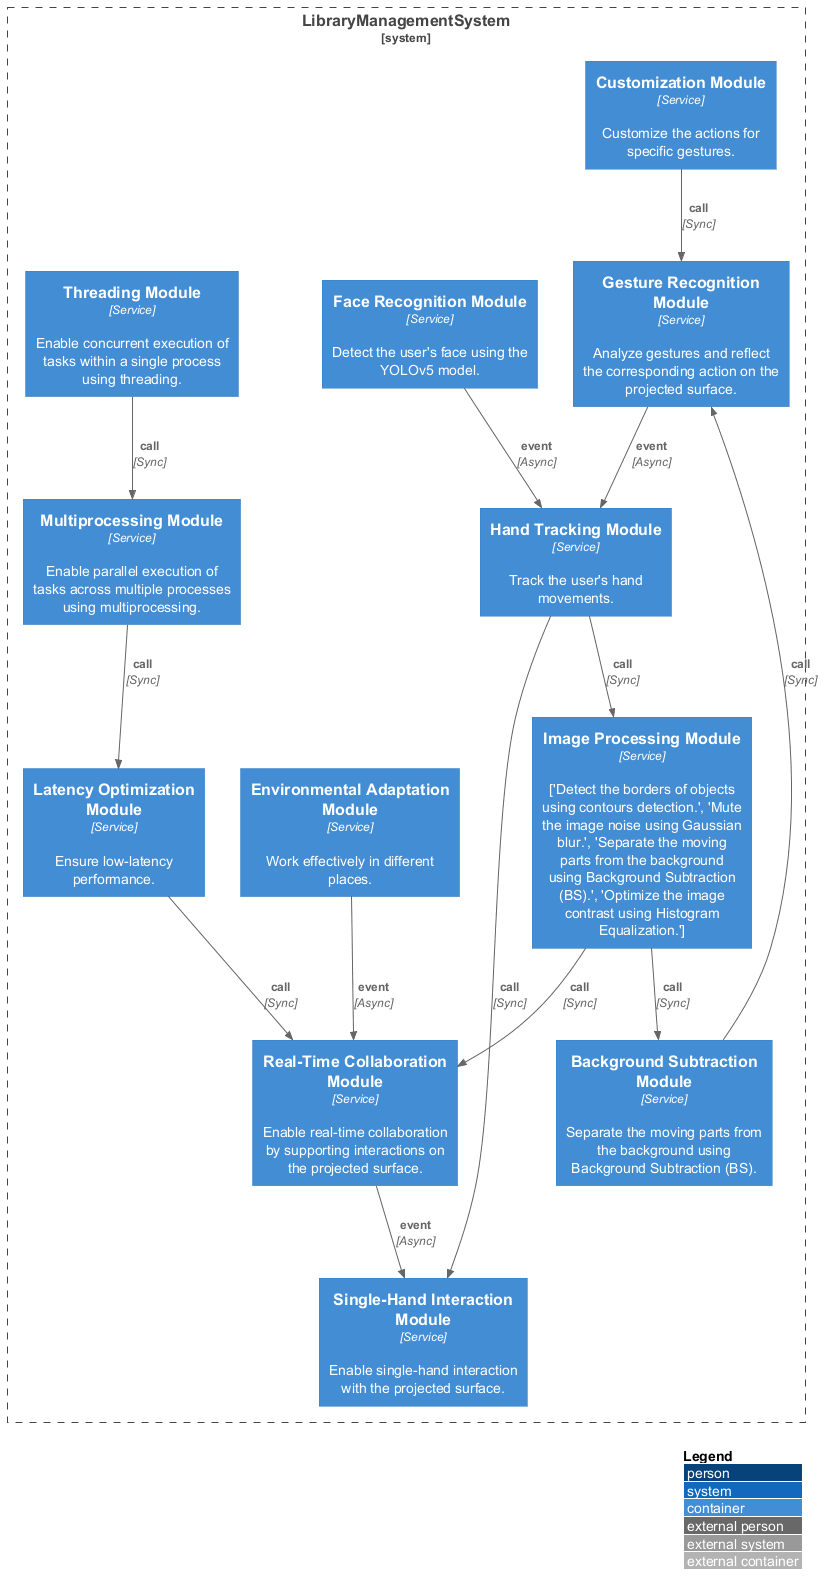

The diagram above was rendered by PlantUML. Its source (embedded in the PNG):
@startuml
!include https://raw.githubusercontent.com/plantuml-stdlib/C4-PlantUML/master/C4_Container.puml
LAYOUT_WITH_LEGEND()
System_Boundary(LibraryManagementSystem, "LibraryManagementSystem") {
  Container(GestureRecognitionModule, "Gesture Recognition Module", "Service", "Analyze gestures and reflect the corresponding action on the projected surface.")
  Container(FaceRecognitionModule, "Face Recognition Module", "Service", "Detect the user's face using the YOLOv5 model.")
  Container(HandTrackingModule, "Hand Tracking Module", "Service", "Track the user's hand movements.")
  Container(SingleHandInteractionModule, "Single-Hand Interaction Module", "Service", "Enable single-hand interaction with the projected surface.")
  Container(CustomizationModule, "Customization Module", "Service", "Customize the actions for specific gestures.")
  Container(RealTimeCollaborationModule, "Real-Time Collaboration Module", "Service", "Enable real-time collaboration by supporting interactions on the projected surface.")
  Container(ImageProcessingModule, "Image Processing Module", "Service", "['Detect the borders of objects using contours detection.', 'Mute the image noise using Gaussian blur.', 'Separate the moving parts from the background using Background Subtraction (BS).', 'Optimize the image contrast using Histogram Equalization.']")
  Container(BackgroundSubtractionModule, "Background Subtraction Module", "Service", "Separate the moving parts from the background using Background Subtraction (BS).")
  Container(ThreadingModule, "Threading Module", "Service", "Enable concurrent execution of tasks within a single process using threading.")
  Container(MultiprocessingModule, "Multiprocessing Module", "Service", "Enable parallel execution of tasks across multiple processes using multiprocessing.")
  Container(LatencyOptimizationModule, "Latency Optimization Module", "Service", "Ensure low-latency performance.")
  Container(EnvironmentalAdaptationModule, "Environmental Adaptation Module", "Service", "Work effectively in different places.")
}
Rel(GestureRecognitionModule, HandTrackingModule, "event", "Async")
Rel(HandTrackingModule, SingleHandInteractionModule, "call", "Sync")
Rel(FaceRecognitionModule, HandTrackingModule, "event", "Async")
Rel(HandTrackingModule, ImageProcessingModule, "call", "Sync")
Rel(ImageProcessingModule, BackgroundSubtractionModule, "call", "Sync")
Rel(BackgroundSubtractionModule, GestureRecognitionModule, "call", "Sync")
Rel(CustomizationModule, GestureRecognitionModule, "call", "Sync")
Rel(RealTimeCollaborationModule, SingleHandInteractionModule, "event", "Async")
Rel(ImageProcessingModule, RealTimeCollaborationModule, "call", "Sync")
Rel(ThreadingModule, MultiprocessingModule, "call", "Sync")
Rel(MultiprocessingModule, LatencyOptimizationModule, "call", "Sync")
Rel(LatencyOptimizationModule, RealTimeCollaborationModule, "call", "Sync")
Rel(EnvironmentalAdaptationModule, RealTimeCollaborationModule, "event", "Async")
@enduml